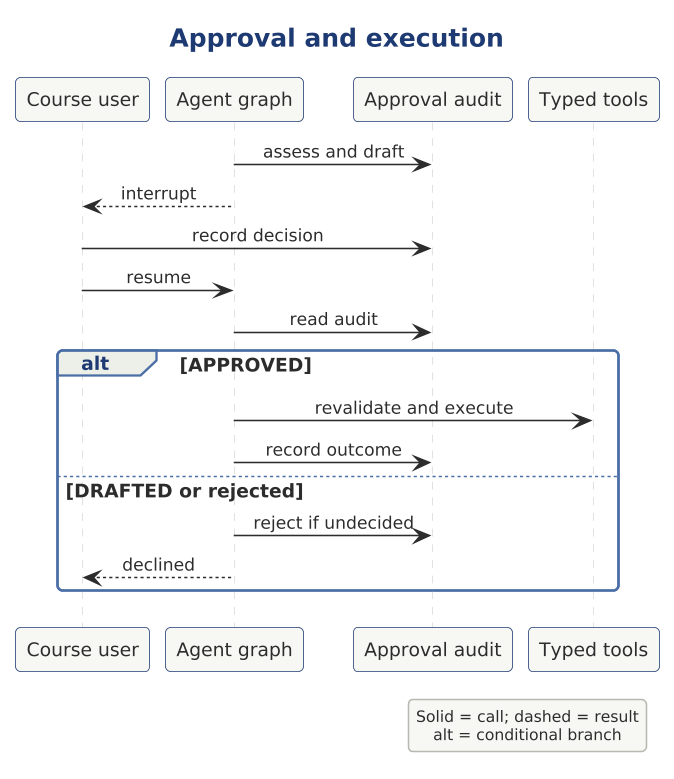

The diagram above was rendered by PlantUML. Its source (embedded in the PNG):
@startuml

scale 1.5625



' AD-AHC-P03 P03-UML-SQ-002 | P03-EVD-002 P03-EVD-004 P03-EVD-012
!include ../../../../../../../../tooling/styles/plantuml/interaction/sequence-diagram-style.iuml
title Approval and execution
participant "Course user" as owner
participant "Agent graph" as x_loop
participant "Approval audit" as x_approval
participant "Typed tools" as x_tools
x_loop -> x_approval : assess and draft
x_loop --> owner : interrupt
owner -> x_approval : record decision
owner -> x_loop : resume
x_loop -> x_approval : read audit
alt APPROVED
x_loop -> x_tools : revalidate and execute
x_loop -> x_approval : record outcome
else DRAFTED or rejected
x_loop -> x_approval : reject if undecided
x_loop --> owner : declined
end
legend right
Solid = call; dashed = result
alt = conditional branch
endlegend
@enduml